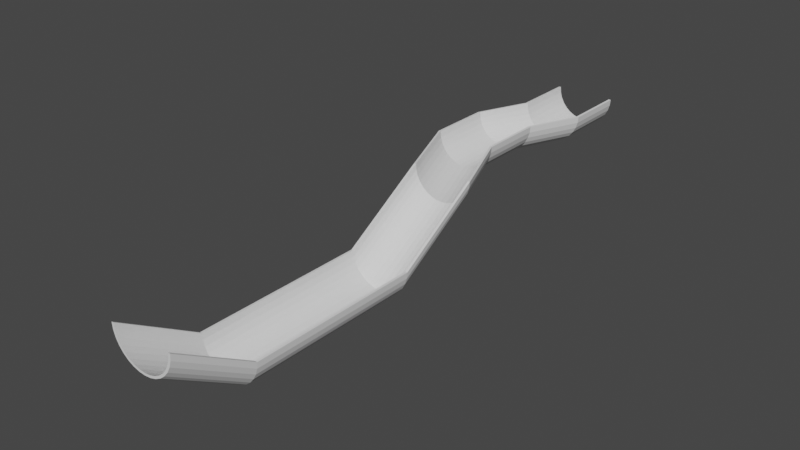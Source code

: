 # Source: slide.blend  (saved by Blender 2.92.15; exported with 4.5.12 LTS)
import bpy
from mathutils import Matrix  # noqa: F401  (used for matrix-valued properties, if any)

bpy.ops.wm.read_factory_settings(use_empty=True)
scene = bpy.context.scene
scene.name = 'Scene'

# ---- collections
col_collection = bpy.data.collections.new('Collection'); scene.collection.children.link(col_collection)

# ---- world
world_world = bpy.data.worlds.new('World'); scene.world = world_world
world_world.use_nodes = True; world_world.node_tree.nodes.clear()
_N = world_world.node_tree.nodes; _L = world_world.node_tree.links
n0 = _N.new('ShaderNodeOutputWorld'); n0.name = 'World Output'; n0.location = (300, 300)
n1 = _N.new('ShaderNodeBackground'); n1.name = 'Background'; n1.location = (10, 300)
n1.inputs[0].default_value = (0.05088, 0.05088, 0.05088, 1.0)
_L.new(n1.outputs[0], n0.inputs[0])
n0.is_active_output = True
world_world.color = (0.05088, 0.05088, 0.05088)
world_world.use_sun_shadow = False
world_world.sun_shadow_jitter_overblur = 0.0

# ---- meshes
me_cylinder = bpy.data.meshes.new('Cylinder')
me_cylinder.from_pydata([(1.0, 1.011, -1.0), (1.0, 1.011, 1.0), (0.9808, 0.8156, -1.0), (0.9808, 0.8156, 1.0), (0.9239, 0.628, -1.0), (0.9239, 0.628, 1.0), (0.8315, 0.4551, -1.0), (0.8315, 0.4551, 1.0), (0.7071, 0.3035, -1.0), (0.7071, 0.3035, 1.0), (0.5556, 0.1792, -1.0), (0.5556, 0.1792, 1.0), (0.3827, 0.08676, -1.0), (0.3827, 0.08676, 1.0), (0.1951, 0.02986, -1.0), (0.1951, 0.02986, 1.0), (-3.258e-07, 0.01064, -1.0), (-3.258e-07, 0.01064, 1.0), (-0.1951, 0.02986, -1.0), (-0.1951, 0.02986, 1.0), (-0.3827, 0.08676, -1.0), (-0.3827, 0.08676, 1.0), (-0.5556, 0.1792, -1.0), (-0.5556, 0.1792, 1.0), (-0.7071, 0.3035, -1.0), (-0.7071, 0.3035, 1.0), (-0.8315, 0.4551, -1.0), (-0.8315, 0.4551, 1.0), (-0.9239, 0.628, -1.0), (-0.9239, 0.628, 1.0), (-0.9808, 0.8156, -1.0), (-0.9808, 0.8156, 1.0), (-1.0, 1.011, -1.0), (-1.0, 1.011, 1.0), (0.9303, 1.018, -1.0), (0.9118, 0.8293, -1.0), (0.9118, 0.8293, 1.0), (0.9303, 1.018, 1.0), (0.8589, 0.6549, -1.0), (0.8589, 0.6549, 1.0), (0.773, 0.4942, -1.0), (0.773, 0.4942, 1.0), (0.6574, 0.3533, -1.0), (0.6574, 0.3533, 1.0), (0.5165, 0.2377, -1.0), (0.5165, 0.2377, 1.0), (0.3558, 0.1517, -1.0), (0.3558, 0.1517, 1.0), (0.1814, 0.09884, -1.0), (0.1814, 0.09884, 1.0), (-3.044e-07, 0.08098, -1.0), (-3.044e-07, 0.08098, 1.0), (-0.1814, 0.09884, -1.0), (-0.1814, 0.09884, 1.0), (-0.3558, 0.1517, -1.0), (-0.3558, 0.1517, 1.0), (-0.5165, 0.2377, -1.0), (-0.5165, 0.2377, 1.0), (-0.6574, 0.3533, -1.0), (-0.6574, 0.3533, 1.0), (-0.773, 0.4942, -1.0), (-0.773, 0.4942, 1.0), (-0.8589, 0.6549, -1.0), (-0.8589, 0.6549, 1.0), (-0.9118, 0.8293, -1.0), (-0.9118, 0.8293, 1.0), (-0.9303, 1.018, -1.0), (-0.9303, 1.018, 1.0), (0.2672, 0.8156, 2.651), (0.2864, 1.011, 2.651), (0.2103, 0.628, 2.651), (0.1179, 0.4551, 2.651), (-0.006464, 0.3035, 2.651), (-0.158, 0.1792, 2.651), (-0.3309, 0.08676, 2.651), (-0.5185, 0.02986, 2.651), (-0.7136, 0.01064, 2.651), (-0.9087, 0.02986, 2.651), (-1.096, 0.08676, 2.651), (-1.269, 0.1792, 2.651), (-1.421, 0.3035, 2.651), (-1.545, 0.4551, 2.651), (-1.637, 0.628, 2.651), (-1.694, 0.8156, 2.651), (-1.714, 1.011, 2.651), (0.1982, 0.8293, 2.651), (0.2168, 1.018, 2.651), (0.1453, 0.6549, 2.651), (0.05941, 0.4942, 2.651), (-0.0562, 0.3533, 2.651), (-0.1971, 0.2377, 2.651), (-0.3578, 0.1517, 2.651), (-0.5322, 0.09884, 2.651), (-0.7136, 0.08098, 2.651), (-0.8949, 0.09884, 2.651), (-1.069, 0.1517, 2.651), (-1.23, 0.2377, 2.651), (-1.371, 0.3533, 2.651), (-1.487, 0.4942, 2.651), (-1.572, 0.6549, 2.651), (-1.625, 0.8293, 2.651), (-1.644, 1.018, 2.651), (0.2672, 0.8156, 4.716), (0.2864, 1.011, 4.716), (0.2103, 0.628, 4.716), (0.1179, 0.4551, 4.716), (-0.006464, 0.3035, 4.716), (-0.158, 0.1792, 4.716), (-0.3309, 0.08676, 4.716), (-0.5185, 0.02986, 4.716), (-0.7136, 0.01064, 4.716), (-0.9087, 0.02986, 4.716), (-1.096, 0.08676, 4.716), (-1.269, 0.1792, 4.716), (-1.421, 0.3035, 4.716), (-1.545, 0.4551, 4.716), (-1.637, 0.628, 4.716), (-1.694, 0.8156, 4.716), (-1.714, 1.011, 4.716), (0.1982, 0.8293, 4.716), (0.2168, 1.018, 4.716), (0.1453, 0.6549, 4.716), (0.05941, 0.4942, 4.716), (-0.0562, 0.3533, 4.716), (-0.1971, 0.2377, 4.716), (-0.3578, 0.1517, 4.716), (-0.5322, 0.09884, 4.716), (-0.7136, 0.08098, 4.716), (-0.8949, 0.09884, 4.716), (-1.069, 0.1517, 4.716), (-1.23, 0.2377, 4.716), (-1.371, 0.3533, 4.716), (-1.487, 0.4942, 4.716), (-1.572, 0.6549, 4.716), (-1.625, 0.8293, 4.716), (-1.644, 1.018, 4.716), (1.239, 0.8156, 7.115), (1.258, 1.011, 7.115), (1.182, 0.628, 7.115), (1.09, 0.4551, 7.115), (0.9652, 0.3035, 7.115), (0.8137, 0.1792, 7.115), (0.6408, 0.08676, 7.115), (0.4532, 0.02986, 7.115), (0.2581, 0.01064, 7.115), (0.06301, 0.02986, 7.115), (-0.1246, 0.08676, 7.115), (-0.2975, 0.1792, 7.115), (-0.449, 0.3035, 7.115), (-0.5734, 0.4551, 7.115), (-0.6658, 0.628, 7.115), (-0.7227, 0.8156, 7.115), (-0.7419, 1.011, 7.115), (1.17, 0.8293, 7.115), (1.188, 1.018, 7.115), (1.117, 0.6549, 7.115), (1.031, 0.4942, 7.115), (0.9155, 0.3533, 7.115), (0.7746, 0.2377, 7.115), (0.6139, 0.1517, 7.115), (0.4395, 0.09884, 7.115), (0.2581, 0.08098, 7.115), (0.07673, 0.09884, 7.115), (-0.09767, 0.1517, 7.115), (-0.2584, 0.2377, 7.115), (-0.3993, 0.3533, 7.115), (-0.5149, 0.4942, 7.115), (-0.6008, 0.6549, 7.115), (-0.6537, 0.8293, 7.115), (-0.6722, 1.018, 7.115), (1.376, -0.7657, 10.01), (1.395, -0.5706, 10.01), (1.319, -0.9533, 10.01), (1.226, -1.126, 10.01), (1.102, -1.278, 10.01), (0.9504, -1.402, 10.01), (0.7775, -1.494, 10.01), (0.5899, -1.551, 10.01), (0.3948, -1.571, 10.01), (0.1997, -1.551, 10.01), (0.0121, -1.494, 10.01), (-0.1608, -1.402, 10.01), (-0.3123, -1.278, 10.01), (-0.4367, -1.126, 10.01), (-0.5291, -0.9533, 10.01), (-0.586, -0.7657, 10.01), (-0.6052, -0.5706, 10.01), (1.307, -0.752, 10.01), (1.325, -0.5637, 10.01), (1.254, -0.9264, 10.01), (1.168, -1.087, 10.01), (1.052, -1.228, 10.01), (0.9113, -1.344, 10.01), (0.7505, -1.429, 10.01), (0.5762, -1.482, 10.01), (0.3948, -1.5, 10.01), (0.2134, -1.482, 10.01), (0.03902, -1.429, 10.01), (-0.1217, -1.344, 10.01), (-0.2626, -1.228, 10.01), (-0.3782, -1.087, 10.01), (-0.4641, -0.9264, 10.01), (-0.517, -0.752, 10.01), (-0.5356, -0.5637, 10.01), (1.376, -0.7657, 15.5), (1.395, -0.5706, 15.5), (1.319, -0.9533, 15.5), (1.226, -1.126, 15.5), (1.102, -1.278, 15.5), (0.9504, -1.402, 15.5), (0.7775, -1.494, 15.5), (0.5899, -1.551, 15.5), (0.3948, -1.571, 15.5), (0.1997, -1.551, 15.5), (0.0121, -1.494, 15.5), (-0.1608, -1.402, 15.5), (-0.3123, -1.278, 15.5), (-0.4367, -1.126, 15.5), (-0.5291, -0.9533, 15.5), (-0.586, -0.7657, 15.5), (-0.6052, -0.5706, 15.5), (1.307, -0.752, 15.5), (1.325, -0.5637, 15.5), (1.254, -0.9264, 15.5), (1.168, -1.087, 15.5), (1.052, -1.228, 15.5), (0.9113, -1.344, 15.5), (0.7505, -1.429, 15.5), (0.5762, -1.482, 15.5), (0.3948, -1.5, 15.5), (0.2134, -1.482, 15.5), (0.03902, -1.429, 15.5), (-0.1217, -1.344, 15.5), (-0.2626, -1.228, 15.5), (-0.3782, -1.087, 15.5), (-0.4641, -0.9264, 15.5), (-0.517, -0.752, 15.5), (-0.5356, -0.5637, 15.5), (1.376, 0.7021, 17.91), (1.395, 0.8972, 17.91), (1.319, 0.5145, 17.91), (1.226, 0.3416, 17.91), (1.102, 0.1901, 17.91), (0.9504, 0.06572, 17.91), (0.7775, -0.02669, 17.91), (0.5899, -0.0836, 17.91), (0.3948, -0.1028, 17.91), (0.1997, -0.0836, 17.91), (0.0121, -0.02669, 17.91), (-0.1608, 0.06572, 17.91), (-0.3123, 0.1901, 17.91), (-0.4367, 0.3416, 17.91), (-0.5291, 0.5145, 17.91), (-0.586, 0.7021, 17.91), (-0.6052, 0.8972, 17.91), (1.307, 0.7158, 17.91), (1.325, 0.904, 17.91), (1.254, 0.5414, 17.91), (1.168, 0.3807, 17.91), (1.052, 0.2398, 17.91), (0.9113, 0.1242, 17.91), (0.7505, 0.03829, 17.91), (0.5762, -0.01461, 17.91), (0.3948, -0.03248, 17.91), (0.2134, -0.01461, 17.91), (0.03902, 0.03829, 17.91), (-0.1217, 0.1242, 17.91), (-0.2626, 0.2398, 17.91), (-0.3782, 0.3807, 17.91), (-0.4641, 0.5414, 17.91), (-0.517, 0.7158, 17.91), (-0.5356, 0.904, 17.91)], [], [(0, 1, 3, 2), (2, 3, 5, 4), (4, 5, 7, 6), (6, 7, 9, 8), (8, 9, 11, 10), (10, 11, 13, 12), (12, 13, 15, 14), (14, 15, 17, 16), (16, 17, 19, 18), (18, 19, 21, 20), (20, 21, 23, 22), (22, 23, 25, 24), (24, 25, 27, 26), (26, 27, 29, 28), (28, 29, 31, 30), (30, 31, 33, 32), (34, 35, 36, 37), (35, 38, 39, 36), (38, 40, 41, 39), (40, 42, 43, 41), (42, 44, 45, 43), (44, 46, 47, 45), (46, 48, 49, 47), (48, 50, 51, 49), (50, 52, 53, 51), (52, 54, 55, 53), (54, 56, 57, 55), (56, 58, 59, 57), (58, 60, 61, 59), (60, 62, 63, 61), (62, 64, 65, 63), (64, 66, 67, 65), (3, 1, 69, 68), (67, 33, 84, 101), (12, 14, 48, 46), (30, 32, 66, 64), (55, 57, 96, 95), (36, 39, 87, 85), (4, 6, 40, 38), (22, 24, 58, 56), (32, 33, 67, 66), (29, 27, 81, 82), (11, 9, 72, 73), (14, 16, 50, 48), (63, 65, 100, 99), (6, 8, 42, 40), (24, 26, 60, 58), (45, 47, 91, 90), (19, 17, 76, 77), (16, 18, 52, 50), (53, 55, 95, 94), (8, 10, 44, 42), (26, 28, 62, 60), (1, 0, 34, 37), (27, 25, 80, 81), (9, 7, 71, 72), (0, 2, 35, 34), (18, 20, 54, 52), (37, 36, 85, 86), (61, 63, 99, 98), (10, 12, 46, 44), (28, 30, 64, 62), (43, 45, 90, 89), (17, 15, 75, 76), (2, 4, 38, 35), (20, 22, 56, 54), (99, 100, 134, 133), (72, 71, 105, 106), (86, 85, 119, 120), (98, 99, 133, 132), (71, 70, 104, 105), (84, 83, 117, 118), (97, 98, 132, 131), (70, 68, 102, 104), (83, 82, 116, 117), (96, 97, 131, 130), (68, 69, 103, 102), (82, 81, 115, 116), (95, 96, 130, 129), (101, 84, 118, 135), (81, 80, 114, 115), (94, 95, 129, 128), (21, 19, 77, 78), (47, 49, 92, 91), (65, 67, 101, 100), (13, 11, 73, 74), (31, 29, 82, 83), (39, 41, 88, 87), (57, 59, 97, 96), (5, 3, 68, 70), (23, 21, 78, 79), (49, 51, 93, 92), (1, 37, 86, 69), (15, 13, 74, 75), (33, 31, 83, 84), (41, 43, 89, 88), (59, 61, 98, 97), (7, 5, 70, 71), (25, 23, 79, 80), (51, 53, 94, 93), (120, 119, 153, 154), (132, 133, 167, 166), (105, 104, 138, 139), (118, 117, 151, 152), (131, 132, 166, 165), (104, 102, 136, 138), (117, 116, 150, 151), (130, 131, 165, 164), (102, 103, 137, 136), (116, 115, 149, 150), (129, 130, 164, 163), (135, 118, 152, 169), (115, 114, 148, 149), (128, 129, 163, 162), (114, 113, 147, 148), (127, 128, 162, 161), (85, 87, 121, 119), (73, 72, 106, 107), (100, 101, 135, 134), (87, 88, 122, 121), (74, 73, 107, 108), (88, 89, 123, 122), (69, 86, 120, 103), (75, 74, 108, 109), (89, 90, 124, 123), (76, 75, 109, 110), (90, 91, 125, 124), (77, 76, 110, 111), (91, 92, 126, 125), (78, 77, 111, 112), (92, 93, 127, 126), (79, 78, 112, 113), (93, 94, 128, 127), (80, 79, 113, 114), (139, 138, 172, 173), (152, 151, 185, 186), (165, 166, 200, 199), (138, 136, 170, 172), (151, 150, 184, 185), (164, 165, 199, 198), (136, 137, 171, 170), (150, 149, 183, 184), (163, 164, 198, 197), (169, 152, 186, 203), (149, 148, 182, 183), (162, 163, 197, 196), (148, 147, 181, 182), (161, 162, 196, 195), (147, 146, 180, 181), (160, 161, 195, 194), (106, 105, 139, 140), (133, 134, 168, 167), (119, 121, 155, 153), (107, 106, 140, 141), (134, 135, 169, 168), (121, 122, 156, 155), (108, 107, 141, 142), (122, 123, 157, 156), (103, 120, 154, 137), (109, 108, 142, 143), (123, 124, 158, 157), (110, 109, 143, 144), (124, 125, 159, 158), (111, 110, 144, 145), (125, 126, 160, 159), (112, 111, 145, 146), (126, 127, 161, 160), (113, 112, 146, 147), (199, 200, 234, 233), (172, 170, 204, 206), (185, 184, 218, 219), (198, 199, 233, 232), (170, 171, 205, 204), (184, 183, 217, 218), (197, 198, 232, 231), (203, 186, 220, 237), (183, 182, 216, 217), (196, 197, 231, 230), (182, 181, 215, 216), (195, 196, 230, 229), (181, 180, 214, 215), (194, 195, 229, 228), (180, 179, 213, 214), (193, 194, 228, 227), (166, 167, 201, 200), (154, 153, 187, 188), (140, 139, 173, 174), (167, 168, 202, 201), (153, 155, 189, 187), (141, 140, 174, 175), (168, 169, 203, 202), (155, 156, 190, 189), (142, 141, 175, 176), (156, 157, 191, 190), (137, 154, 188, 171), (143, 142, 176, 177), (157, 158, 192, 191), (144, 143, 177, 178), (158, 159, 193, 192), (145, 144, 178, 179), (159, 160, 194, 193), (146, 145, 179, 180), (219, 218, 252, 253), (232, 233, 267, 266), (204, 205, 239, 238), (218, 217, 251, 252), (231, 232, 266, 265), (237, 220, 254, 271), (217, 216, 250, 251), (230, 231, 265, 264), (216, 215, 249, 250), (229, 230, 264, 263), (215, 214, 248, 249), (228, 229, 263, 262), (214, 213, 247, 248), (227, 228, 262, 261), (213, 212, 246, 247), (226, 227, 261, 260), (186, 185, 219, 220), (173, 172, 206, 207), (200, 201, 235, 234), (188, 187, 221, 222), (174, 173, 207, 208), (201, 202, 236, 235), (187, 189, 223, 221), (175, 174, 208, 209), (202, 203, 237, 236), (189, 190, 224, 223), (176, 175, 209, 210), (190, 191, 225, 224), (171, 188, 222, 205), (177, 176, 210, 211), (191, 192, 226, 225), (178, 177, 211, 212), (192, 193, 227, 226), (179, 178, 212, 213), (240, 238, 255, 257), (249, 248, 265, 266), (245, 244, 261, 262), (254, 253, 270, 271), (241, 240, 257, 258), (250, 249, 266, 267), (246, 245, 262, 263), (242, 241, 258, 259), (251, 250, 267, 268), (247, 246, 263, 264), (243, 242, 259, 260), (252, 251, 268, 269), (238, 239, 256, 255), (248, 247, 264, 265), (244, 243, 260, 261), (253, 252, 269, 270), (206, 204, 238, 240), (233, 234, 268, 267), (220, 219, 253, 254), (207, 206, 240, 241), (234, 235, 269, 268), (222, 221, 255, 256), (208, 207, 241, 242), (235, 236, 270, 269), (221, 223, 257, 255), (209, 208, 242, 243), (236, 237, 271, 270), (223, 224, 258, 257), (210, 209, 243, 244), (224, 225, 259, 258), (205, 222, 256, 239), (211, 210, 244, 245), (225, 226, 260, 259), (212, 211, 245, 246)])
_uv = me_cylinder.uv_layers.new(name='UVMap')
_uv.uv.foreach_set('vector', [0.75, 0.5, 0.75, 1.0, 0.7188, 1.0, 0.7188, 0.5, 0.7188, 0.5, 0.7188, 1.0, 0.6875, 1.0, 0.6875, 0.5, 0.6875, 0.5, 0.6875, 1.0, 0.6562, 1.0, 0.6562, 0.5, 0.6562, 0.5, 0.6562, 1.0, 0.625, 1.0, 0.625, 0.5, 0.625, 0.5, 0.625, 1.0, 0.5938, 1.0, 0.5938, 0.5, 0.5938, 0.5, 0.5938, 1.0, 0.5625, 1.0, 0.5625, 0.5, 0.5625, 0.5, 0.5625, 1.0, 0.5312, 1.0, 0.5312, 0.5, 0.5312, 0.5, 0.5312, 1.0, 0.5, 1.0, 0.5, 0.5, 0.5, 0.5, 0.5, 1.0, 0.4688, 1.0, 0.4688, 0.5, 0.4688, 0.5, 0.4688, 1.0, 0.4375, 1.0, 0.4375, 0.5, 0.4375, 0.5, 0.4375, 1.0, 0.4062, 1.0, 0.4062, 0.5, 0.4062, 0.5, 0.4062, 1.0, 0.375, 1.0, 0.375, 0.5, 0.375, 0.5, 0.375, 1.0, 0.3438, 1.0, 0.3438, 0.5, 0.3438, 0.5, 0.3438, 1.0, 0.3125, 1.0, 0.3125, 0.5, 0.3125, 0.5, 0.3125, 1.0, 0.2812, 1.0, 0.2812, 0.5, 0.2812, 0.5, 0.2812, 1.0, 0.25, 1.0, 0.25, 0.5, 0.75, 0.5, 0.7188, 0.5, 0.7188, 1.0, 0.75, 1.0, 0.7188, 0.5, 0.6875, 0.5, 0.6875, 1.0, 0.7188, 1.0, 0.6875, 0.5, 0.6562, 0.5, 0.6562, 1.0, 0.6875, 1.0, 0.6562, 0.5, 0.625, 0.5, 0.625, 1.0, 0.6562, 1.0, 0.625, 0.5, 0.5938, 0.5, 0.5938, 1.0, 0.625, 1.0, 0.5938, 0.5, 0.5625, 0.5, 0.5625, 1.0, 0.5938, 1.0, 0.5625, 0.5, 0.5312, 0.5, 0.5312, 1.0, 0.5625, 1.0, 0.5312, 0.5, 0.5, 0.5, 0.5, 1.0, 0.5312, 1.0, 0.5, 0.5, 0.4688, 0.5, 0.4688, 1.0, 0.5, 1.0, 0.4688, 0.5, 0.4375, 0.5, 0.4375, 1.0, 0.4688, 1.0, 0.4375, 0.5, 0.4062, 0.5, 0.4062, 1.0, 0.4375, 1.0, 0.4062, 0.5, 0.375, 0.5, 0.375, 1.0, 0.4062, 1.0, 0.375, 0.5, 0.3438, 0.5, 0.3438, 1.0, 0.375, 1.0, 0.3438, 0.5, 0.3125, 0.5, 0.3125, 1.0, 0.3438, 1.0, 0.3125, 0.5, 0.2812, 0.5, 0.2812, 1.0, 0.3125, 1.0, 0.2812, 0.5, 0.25, 0.5, 0.25, 1.0, 0.2812, 1.0, 0.7188, 1.0, 0.75, 1.0, 0.75, 1.0, 0.7188, 1.0, 0.25, 1.0, 0.25, 1.0, 0.25, 1.0, 0.25, 1.0, 0.5625, 0.5, 0.5312, 0.5, 0.5312, 0.5, 0.5625, 0.5, 0.2812, 0.5, 0.25, 0.5, 0.25, 0.5, 0.2812, 0.5, 0.4375, 1.0, 0.4062, 1.0, 0.4062, 1.0, 0.4375, 1.0, 0.7188, 1.0, 0.6875, 1.0, 0.6875, 1.0, 0.7188, 1.0, 0.6875, 0.5, 0.6562, 0.5, 0.6562, 0.5, 0.6875, 0.5, 0.4062, 0.5, 0.375, 0.5, 0.375, 0.5, 0.4062, 0.5, 0.25, 0.5, 0.25, 1.0, 0.25, 1.0, 0.25, 0.5, 0.3125, 1.0, 0.3438, 1.0, 0.3438, 1.0, 0.3125, 1.0, 0.5938, 1.0, 0.625, 1.0, 0.625, 1.0, 0.5938, 1.0, 0.5312, 0.5, 0.5, 0.5, 0.5, 0.5, 0.5312, 0.5, 0.3125, 1.0, 0.2812, 1.0, 0.2812, 1.0, 0.3125, 1.0, 0.6562, 0.5, 0.625, 0.5, 0.625, 0.5, 0.6562, 0.5, 0.375, 0.5, 0.3438, 0.5, 0.3438, 0.5, 0.375, 0.5, 0.5938, 1.0, 0.5625, 1.0, 0.5625, 1.0, 0.5938, 1.0, 0.4688, 1.0, 0.5, 1.0, 0.5, 1.0, 0.4688, 1.0, 0.5, 0.5, 0.4688, 0.5, 0.4688, 0.5, 0.5, 0.5, 0.4688, 1.0, 0.4375, 1.0, 0.4375, 1.0, 0.4688, 1.0, 0.625, 0.5, 0.5938, 0.5, 0.5938, 0.5, 0.625, 0.5, 0.3438, 0.5, 0.3125, 0.5, 0.3125, 0.5, 0.3438, 0.5, 0.75, 1.0, 0.75, 0.5, 0.75, 0.5, 0.75, 1.0, 0.3438, 1.0, 0.375, 1.0, 0.375, 1.0, 0.3438, 1.0, 0.625, 1.0, 0.6562, 1.0, 0.6562, 1.0, 0.625, 1.0, 0.75, 0.5, 0.7188, 0.5, 0.7188, 0.5, 0.75, 0.5, 0.4688, 0.5, 0.4375, 0.5, 0.4375, 0.5, 0.4688, 0.5, 0.75, 1.0, 0.7188, 1.0, 0.7188, 1.0, 0.75, 1.0, 0.3438, 1.0, 0.3125, 1.0, 0.3125, 1.0, 0.3438, 1.0, 0.5938, 0.5, 0.5625, 0.5, 0.5625, 0.5, 0.5938, 0.5, 0.3125, 0.5, 0.2812, 0.5, 0.2812, 0.5, 0.3125, 0.5, 0.625, 1.0, 0.5938, 1.0, 0.5938, 1.0, 0.625, 1.0, 0.5, 1.0, 0.5312, 1.0, 0.5312, 1.0, 0.5, 1.0, 0.7188, 0.5, 0.6875, 0.5, 0.6875, 0.5, 0.7188, 0.5, 0.4375, 0.5, 0.4062, 0.5, 0.4062, 0.5, 0.4375, 0.5, 0.3125, 1.0, 0.2812, 1.0, 0.2812, 1.0, 0.3125, 1.0, 0.625, 1.0, 0.6562, 1.0, 0.6562, 1.0, 0.625, 1.0, 0.75, 1.0, 0.7188, 1.0, 0.7188, 1.0, 0.75, 1.0, 0.3438, 1.0, 0.3125, 1.0, 0.3125, 1.0, 0.3438, 1.0, 0.6562, 1.0, 0.6875, 1.0, 0.6875, 1.0, 0.6562, 1.0, 0.25, 1.0, 0.2812, 1.0, 0.2812, 1.0, 0.25, 1.0, 0.375, 1.0, 0.3438, 1.0, 0.3438, 1.0, 0.375, 1.0, 0.6875, 1.0, 0.7188, 1.0, 0.7188, 1.0, 0.6875, 1.0, 0.2812, 1.0, 0.3125, 1.0, 0.3125, 1.0, 0.2812, 1.0, 0.4062, 1.0, 0.375, 1.0, 0.375, 1.0, 0.4062, 1.0, 0.7188, 1.0, 0.75, 1.0, 0.75, 1.0, 0.7188, 1.0, 0.3125, 1.0, 0.3438, 1.0, 0.3438, 1.0, 0.3125, 1.0, 0.4375, 1.0, 0.4062, 1.0, 0.4062, 1.0, 0.4375, 1.0, 0.25, 1.0, 0.25, 1.0, 0.25, 1.0, 0.25, 1.0, 0.3438, 1.0, 0.375, 1.0, 0.375, 1.0, 0.3438, 1.0, 0.4688, 1.0, 0.4375, 1.0, 0.4375, 1.0, 0.4688, 1.0, 0.4375, 1.0, 0.4688, 1.0, 0.4688, 1.0, 0.4375, 1.0, 0.5625, 1.0, 0.5312, 1.0, 0.5312, 1.0, 0.5625, 1.0, 0.2812, 1.0, 0.25, 1.0, 0.25, 1.0, 0.2812, 1.0, 0.5625, 1.0, 0.5938, 1.0, 0.5938, 1.0, 0.5625, 1.0, 0.2812, 1.0, 0.3125, 1.0, 0.3125, 1.0, 0.2812, 1.0, 0.6875, 1.0, 0.6562, 1.0, 0.6562, 1.0, 0.6875, 1.0, 0.4062, 1.0, 0.375, 1.0, 0.375, 1.0, 0.4062, 1.0, 0.6875, 1.0, 0.7188, 1.0, 0.7188, 1.0, 0.6875, 1.0, 0.4062, 1.0, 0.4375, 1.0, 0.4375, 1.0, 0.4062, 1.0, 0.5312, 1.0, 0.5, 1.0, 0.5, 1.0, 0.5312, 1.0, 0.75, 1.0, 0.75, 1.0, 0.75, 1.0, 0.75, 1.0, 0.5312, 1.0, 0.5625, 1.0, 0.5625, 1.0, 0.5312, 1.0, 0.25, 1.0, 0.2812, 1.0, 0.2812, 1.0, 0.25, 1.0, 0.6562, 1.0, 0.625, 1.0, 0.625, 1.0, 0.6562, 1.0, 0.375, 1.0, 0.3438, 1.0, 0.3438, 1.0, 0.375, 1.0, 0.6562, 1.0, 0.6875, 1.0, 0.6875, 1.0, 0.6562, 1.0, 0.375, 1.0, 0.4062, 1.0, 0.4062, 1.0, 0.375, 1.0, 0.5, 1.0, 0.4688, 1.0, 0.4688, 1.0, 0.5, 1.0, 0.75, 1.0, 0.7188, 1.0, 0.7188, 1.0, 0.75, 1.0, 0.3438, 1.0, 0.3125, 1.0, 0.3125, 1.0, 0.3438, 1.0, 0.6562, 1.0, 0.6875, 1.0, 0.6875, 1.0, 0.6562, 1.0, 0.25, 1.0, 0.2812, 1.0, 0.2812, 1.0, 0.25, 1.0, 0.375, 1.0, 0.3438, 1.0, 0.3438, 1.0, 0.375, 1.0, 0.6875, 1.0, 0.7188, 1.0, 0.7188, 1.0, 0.6875, 1.0, 0.2812, 1.0, 0.3125, 1.0, 0.3125, 1.0, 0.2812, 1.0, 0.4062, 1.0, 0.375, 1.0, 0.375, 1.0, 0.4062, 1.0, 0.7188, 1.0, 0.75, 1.0, 0.75, 1.0, 0.7188, 1.0, 0.3125, 1.0, 0.3438, 1.0, 0.3438, 1.0, 0.3125, 1.0, 0.4375, 1.0, 0.4062, 1.0, 0.4062, 1.0, 0.4375, 1.0, 0.25, 1.0, 0.25, 1.0, 0.25, 1.0, 0.25, 1.0, 0.3438, 1.0, 0.375, 1.0, 0.375, 1.0, 0.3438, 1.0, 0.4688, 1.0, 0.4375, 1.0, 0.4375, 1.0, 0.4688, 1.0, 0.375, 1.0, 0.4062, 1.0, 0.4062, 1.0, 0.375, 1.0, 0.5, 1.0, 0.4688, 1.0, 0.4688, 1.0, 0.5, 1.0, 0.7188, 1.0, 0.6875, 1.0, 0.6875, 1.0, 0.7188, 1.0, 0.5938, 1.0, 0.625, 1.0, 0.625, 1.0, 0.5938, 1.0, 0.2812, 1.0, 0.25, 1.0, 0.25, 1.0, 0.2812, 1.0, 0.6875, 1.0, 0.6562, 1.0, 0.6562, 1.0, 0.6875, 1.0, 0.5625, 1.0, 0.5938, 1.0, 0.5938, 1.0, 0.5625, 1.0, 0.6562, 1.0, 0.625, 1.0, 0.625, 1.0, 0.6562, 1.0, 0.75, 1.0, 0.75, 1.0, 0.75, 1.0, 0.75, 1.0, 0.5312, 1.0, 0.5625, 1.0, 0.5625, 1.0, 0.5312, 1.0, 0.625, 1.0, 0.5938, 1.0, 0.5938, 1.0, 0.625, 1.0, 0.5, 1.0, 0.5312, 1.0, 0.5312, 1.0, 0.5, 1.0, 0.5938, 1.0, 0.5625, 1.0, 0.5625, 1.0, 0.5938, 1.0, 0.4688, 1.0, 0.5, 1.0, 0.5, 1.0, 0.4688, 1.0, 0.5625, 1.0, 0.5312, 1.0, 0.5312, 1.0, 0.5625, 1.0, 0.4375, 1.0, 0.4688, 1.0, 0.4688, 1.0, 0.4375, 1.0, 0.5312, 1.0, 0.5, 1.0, 0.5, 1.0, 0.5312, 1.0, 0.4062, 1.0, 0.4375, 1.0, 0.4375, 1.0, 0.4062, 1.0, 0.5, 1.0, 0.4688, 1.0, 0.4688, 1.0, 0.5, 1.0, 0.375, 1.0, 0.4062, 1.0, 0.4062, 1.0, 0.375, 1.0, 0.6562, 1.0, 0.6875, 1.0, 0.6875, 1.0, 0.6562, 1.0, 0.25, 1.0, 0.2812, 1.0, 0.2812, 1.0, 0.25, 1.0, 0.375, 1.0, 0.3438, 1.0, 0.3438, 1.0, 0.375, 1.0, 0.6875, 1.0, 0.7188, 1.0, 0.7188, 1.0, 0.6875, 1.0, 0.2812, 1.0, 0.3125, 1.0, 0.3125, 1.0, 0.2812, 1.0, 0.4062, 1.0, 0.375, 1.0, 0.375, 1.0, 0.4062, 1.0, 0.7188, 1.0, 0.75, 1.0, 0.75, 1.0, 0.7188, 1.0, 0.3125, 1.0, 0.3438, 1.0, 0.3438, 1.0, 0.3125, 1.0, 0.4375, 1.0, 0.4062, 1.0, 0.4062, 1.0, 0.4375, 1.0, 0.25, 1.0, 0.25, 1.0, 0.25, 1.0, 0.25, 1.0, 0.3438, 1.0, 0.375, 1.0, 0.375, 1.0, 0.3438, 1.0, 0.4688, 1.0, 0.4375, 1.0, 0.4375, 1.0, 0.4688, 1.0, 0.375, 1.0, 0.4062, 1.0, 0.4062, 1.0, 0.375, 1.0, 0.5, 1.0, 0.4688, 1.0, 0.4688, 1.0, 0.5, 1.0, 0.4062, 1.0, 0.4375, 1.0, 0.4375, 1.0, 0.4062, 1.0, 0.5312, 1.0, 0.5, 1.0, 0.5, 1.0, 0.5312, 1.0, 0.625, 1.0, 0.6562, 1.0, 0.6562, 1.0, 0.625, 1.0, 0.3125, 1.0, 0.2812, 1.0, 0.2812, 1.0, 0.3125, 1.0, 0.7188, 1.0, 0.6875, 1.0, 0.6875, 1.0, 0.7188, 1.0, 0.5938, 1.0, 0.625, 1.0, 0.625, 1.0, 0.5938, 1.0, 0.2812, 1.0, 0.25, 1.0, 0.25, 1.0, 0.2812, 1.0, 0.6875, 1.0, 0.6562, 1.0, 0.6562, 1.0, 0.6875, 1.0, 0.5625, 1.0, 0.5938, 1.0, 0.5938, 1.0, 0.5625, 1.0, 0.6562, 1.0, 0.625, 1.0, 0.625, 1.0, 0.6562, 1.0, 0.75, 1.0, 0.75, 1.0, 0.75, 1.0, 0.75, 1.0, 0.5312, 1.0, 0.5625, 1.0, 0.5625, 1.0, 0.5312, 1.0, 0.625, 1.0, 0.5938, 1.0, 0.5938, 1.0, 0.625, 1.0, 0.5, 1.0, 0.5312, 1.0, 0.5312, 1.0, 0.5, 1.0, 0.5938, 1.0, 0.5625, 1.0, 0.5625, 1.0, 0.5938, 1.0, 0.4688, 1.0, 0.5, 1.0, 0.5, 1.0, 0.4688, 1.0, 0.5625, 1.0, 0.5312, 1.0, 0.5312, 1.0, 0.5625, 1.0, 0.4375, 1.0, 0.4688, 1.0, 0.4688, 1.0, 0.4375, 1.0, 0.5312, 1.0, 0.5, 1.0, 0.5, 1.0, 0.5312, 1.0, 0.4062, 1.0, 0.4375, 1.0, 0.4375, 1.0, 0.4062, 1.0, 0.375, 1.0, 0.3438, 1.0, 0.3438, 1.0, 0.375, 1.0, 0.6875, 1.0, 0.7188, 1.0, 0.7188, 1.0, 0.6875, 1.0, 0.2812, 1.0, 0.3125, 1.0, 0.3125, 1.0, 0.2812, 1.0, 0.4062, 1.0, 0.375, 1.0, 0.375, 1.0, 0.4062, 1.0, 0.7188, 1.0, 0.75, 1.0, 0.75, 1.0, 0.7188, 1.0, 0.3125, 1.0, 0.3438, 1.0, 0.3438, 1.0, 0.3125, 1.0, 0.4375, 1.0, 0.4062, 1.0, 0.4062, 1.0, 0.4375, 1.0, 0.25, 1.0, 0.25, 1.0, 0.25, 1.0, 0.25, 1.0, 0.3438, 1.0, 0.375, 1.0, 0.375, 1.0, 0.3438, 1.0, 0.4688, 1.0, 0.4375, 1.0, 0.4375, 1.0, 0.4688, 1.0, 0.375, 1.0, 0.4062, 1.0, 0.4062, 1.0, 0.375, 1.0, 0.5, 1.0, 0.4688, 1.0, 0.4688, 1.0, 0.5, 1.0, 0.4062, 1.0, 0.4375, 1.0, 0.4375, 1.0, 0.4062, 1.0, 0.5312, 1.0, 0.5, 1.0, 0.5, 1.0, 0.5312, 1.0, 0.4375, 1.0, 0.4688, 1.0, 0.4688, 1.0, 0.4375, 1.0, 0.5625, 1.0, 0.5312, 1.0, 0.5312, 1.0, 0.5625, 1.0, 0.3438, 1.0, 0.3125, 1.0, 0.3125, 1.0, 0.3438, 1.0, 0.75, 1.0, 0.7188, 1.0, 0.7188, 1.0, 0.75, 1.0, 0.625, 1.0, 0.6562, 1.0, 0.6562, 1.0, 0.625, 1.0, 0.3125, 1.0, 0.2812, 1.0, 0.2812, 1.0, 0.3125, 1.0, 0.7188, 1.0, 0.6875, 1.0, 0.6875, 1.0, 0.7188, 1.0, 0.5938, 1.0, 0.625, 1.0, 0.625, 1.0, 0.5938, 1.0, 0.2812, 1.0, 0.25, 1.0, 0.25, 1.0, 0.2812, 1.0, 0.6875, 1.0, 0.6562, 1.0, 0.6562, 1.0, 0.6875, 1.0, 0.5625, 1.0, 0.5938, 1.0, 0.5938, 1.0, 0.5625, 1.0, 0.6562, 1.0, 0.625, 1.0, 0.625, 1.0, 0.6562, 1.0, 0.75, 1.0, 0.75, 1.0, 0.75, 1.0, 0.75, 1.0, 0.5312, 1.0, 0.5625, 1.0, 0.5625, 1.0, 0.5312, 1.0, 0.625, 1.0, 0.5938, 1.0, 0.5938, 1.0, 0.625, 1.0, 0.5, 1.0, 0.5312, 1.0, 0.5312, 1.0, 0.5, 1.0, 0.5938, 1.0, 0.5625, 1.0, 0.5625, 1.0, 0.5938, 1.0, 0.4688, 1.0, 0.5, 1.0, 0.5, 1.0, 0.4688, 1.0, 0.5625, 1.0, 0.5312, 1.0, 0.5312, 1.0, 0.5625, 1.0, 0.4375, 1.0, 0.4688, 1.0, 0.4688, 1.0, 0.4375, 1.0, 0.2812, 1.0, 0.3125, 1.0, 0.3125, 1.0, 0.2812, 1.0, 0.4062, 1.0, 0.375, 1.0, 0.375, 1.0, 0.4062, 1.0, 0.7188, 1.0, 0.75, 1.0, 0.75, 1.0, 0.7188, 1.0, 0.3125, 1.0, 0.3438, 1.0, 0.3438, 1.0, 0.3125, 1.0, 0.4375, 1.0, 0.4062, 1.0, 0.4062, 1.0, 0.4375, 1.0, 0.25, 1.0, 0.25, 1.0, 0.25, 1.0, 0.25, 1.0, 0.3438, 1.0, 0.375, 1.0, 0.375, 1.0, 0.3438, 1.0, 0.4688, 1.0, 0.4375, 1.0, 0.4375, 1.0, 0.4688, 1.0, 0.375, 1.0, 0.4062, 1.0, 0.4062, 1.0, 0.375, 1.0, 0.5, 1.0, 0.4688, 1.0, 0.4688, 1.0, 0.5, 1.0, 0.4062, 1.0, 0.4375, 1.0, 0.4375, 1.0, 0.4062, 1.0, 0.5312, 1.0, 0.5, 1.0, 0.5, 1.0, 0.5312, 1.0, 0.4375, 1.0, 0.4688, 1.0, 0.4688, 1.0, 0.4375, 1.0, 0.5625, 1.0, 0.5312, 1.0, 0.5312, 1.0, 0.5625, 1.0, 0.4688, 1.0, 0.5, 1.0, 0.5, 1.0, 0.4688, 1.0, 0.5938, 1.0, 0.5625, 1.0, 0.5625, 1.0, 0.5938, 1.0, 0.25, 1.0, 0.2812, 1.0, 0.2812, 1.0, 0.25, 1.0, 0.6562, 1.0, 0.6875, 1.0, 0.6875, 1.0, 0.6562, 1.0, 0.3438, 1.0, 0.3125, 1.0, 0.3125, 1.0, 0.3438, 1.0, 0.75, 1.0, 0.7188, 1.0, 0.7188, 1.0, 0.75, 1.0, 0.625, 1.0, 0.6562, 1.0, 0.6562, 1.0, 0.625, 1.0, 0.3125, 1.0, 0.2812, 1.0, 0.2812, 1.0, 0.3125, 1.0, 0.7188, 1.0, 0.6875, 1.0, 0.6875, 1.0, 0.7188, 1.0, 0.5938, 1.0, 0.625, 1.0, 0.625, 1.0, 0.5938, 1.0, 0.2812, 1.0, 0.25, 1.0, 0.25, 1.0, 0.2812, 1.0, 0.6875, 1.0, 0.6562, 1.0, 0.6562, 1.0, 0.6875, 1.0, 0.5625, 1.0, 0.5938, 1.0, 0.5938, 1.0, 0.5625, 1.0, 0.6562, 1.0, 0.625, 1.0, 0.625, 1.0, 0.6562, 1.0, 0.75, 1.0, 0.75, 1.0, 0.75, 1.0, 0.75, 1.0, 0.5312, 1.0, 0.5625, 1.0, 0.5625, 1.0, 0.5312, 1.0, 0.625, 1.0, 0.5938, 1.0, 0.5938, 1.0, 0.625, 1.0, 0.5, 1.0, 0.5312, 1.0, 0.5312, 1.0, 0.5, 1.0, 0.5938, 1.0, 0.5625, 1.0, 0.5625, 1.0, 0.5938, 1.0, 0.4688, 1.0, 0.5, 1.0, 0.5, 1.0, 0.4688, 1.0, 0.6875, 1.0, 0.7188, 1.0, 0.7188, 1.0, 0.6875, 1.0, 0.4062, 1.0, 0.4375, 1.0, 0.4375, 1.0, 0.4062, 1.0, 0.5312, 1.0, 0.5625, 1.0, 0.5625, 1.0, 0.5312, 1.0, 0.25, 1.0, 0.2812, 1.0, 0.2812, 1.0, 0.25, 1.0, 0.6562, 1.0, 0.6875, 1.0, 0.6875, 1.0, 0.6562, 1.0, 0.375, 1.0, 0.4062, 1.0, 0.4062, 1.0, 0.375, 1.0, 0.5, 1.0, 0.5312, 1.0, 0.5312, 1.0, 0.5, 1.0, 0.625, 1.0, 0.6562, 1.0, 0.6562, 1.0, 0.625, 1.0, 0.3438, 1.0, 0.375, 1.0, 0.375, 1.0, 0.3438, 1.0, 0.4688, 1.0, 0.5, 1.0, 0.5, 1.0, 0.4688, 1.0, 0.5938, 1.0, 0.625, 1.0, 0.625, 1.0, 0.5938, 1.0, 0.3125, 1.0, 0.3438, 1.0, 0.3438, 1.0, 0.3125, 1.0, 0.7188, 1.0, 0.75, 1.0, 0.75, 1.0, 0.7188, 1.0, 0.4375, 1.0, 0.4688, 1.0, 0.4688, 1.0, 0.4375, 1.0, 0.5625, 1.0, 0.5938, 1.0, 0.5938, 1.0, 0.5625, 1.0, 0.2812, 1.0, 0.3125, 1.0, 0.3125, 1.0, 0.2812, 1.0, 0.6875, 1.0, 0.7188, 1.0, 0.7188, 1.0, 0.6875, 1.0, 0.375, 1.0, 0.3438, 1.0, 0.3438, 1.0, 0.375, 1.0, 0.25, 1.0, 0.2812, 1.0, 0.2812, 1.0, 0.25, 1.0, 0.6562, 1.0, 0.6875, 1.0, 0.6875, 1.0, 0.6562, 1.0, 0.3438, 1.0, 0.3125, 1.0, 0.3125, 1.0, 0.3438, 1.0, 0.75, 1.0, 0.7188, 1.0, 0.7188, 1.0, 0.75, 1.0, 0.625, 1.0, 0.6562, 1.0, 0.6562, 1.0, 0.625, 1.0, 0.3125, 1.0, 0.2812, 1.0, 0.2812, 1.0, 0.3125, 1.0, 0.7188, 1.0, 0.6875, 1.0, 0.6875, 1.0, 0.7188, 1.0, 0.5938, 1.0, 0.625, 1.0, 0.625, 1.0, 0.5938, 1.0, 0.2812, 1.0, 0.25, 1.0, 0.25, 1.0, 0.2812, 1.0, 0.6875, 1.0, 0.6562, 1.0, 0.6562, 1.0, 0.6875, 1.0, 0.5625, 1.0, 0.5938, 1.0, 0.5938, 1.0, 0.5625, 1.0, 0.6562, 1.0, 0.625, 1.0, 0.625, 1.0, 0.6562, 1.0, 0.75, 1.0, 0.75, 1.0, 0.75, 1.0, 0.75, 1.0, 0.5312, 1.0, 0.5625, 1.0, 0.5625, 1.0, 0.5312, 1.0, 0.625, 1.0, 0.5938, 1.0, 0.5938, 1.0, 0.625, 1.0, 0.5, 1.0, 0.5312, 1.0, 0.5312, 1.0, 0.5, 1.0])
me_cylinder.use_remesh_fix_poles = True
me_cylinder.use_remesh_preserve_attributes = False
me_cylinder.use_mirror_vertex_groups = False
me_cylinder.update()

# ---- objects
ob_cylinder = bpy.data.objects.new('Cylinder', me_cylinder)

# ---- transforms, parenting, visibility, modifiers, constraints
ob_cylinder.location = (0.0, 0.0, -0.1998)
ob_cylinder.rotation_euler = (1.571, -0.0, 0.0)
ob_cylinder.scale = (1.859, 1.859, 1.859)
ob_cylinder.lineart.crease_threshold = 0.0

# ---- collection membership
col_collection.objects.link(ob_cylinder)

# ---- scene / render settings (as saved in the file)
scene.frame_start = 1; scene.frame_end = 250; scene.frame_set(1)
scene.render.engine = 'BLENDER_EEVEE_NEXT'
scene.cycles.use_denoising = False
scene.cycles.samples = 128
scene.cycles.sampling_pattern = 'TABULATED_SOBOL'
scene.cycles.use_adaptive_sampling = False
scene.cycles.use_light_tree = False
scene.view_settings.view_transform = 'Filmic'
bpy.context.view_layer.update()

# ---- added for rendering (the .blend has no active camera and no usable light): camera, sun
cam_auto = bpy.data.cameras.new('AutoCamera')
cam_auto.lens = 50.0
cam_auto.sensor_width = 36.0
cam_auto.clip_end = 1000.0
ob_auto_camera = bpy.data.objects.new('AutoCamera', cam_auto)
scene.collection.objects.link(ob_auto_camera)
ob_auto_camera.location = (32.9528, -55.6106, 25.8854)
ob_auto_camera.rotation_euler = (1.09748, -7.21219e-08, 0.694738)
scene.camera = ob_auto_camera
light_auto_sun = bpy.data.lights.new('AutoSun', 'SUN')
light_auto_sun.energy = 3.0
light_auto_sun.angle = 0.0523599
ob_auto_sun = bpy.data.objects.new('AutoSun', light_auto_sun)
scene.collection.objects.link(ob_auto_sun)
ob_auto_sun.rotation_euler = (0.872665, 0.174533, 0.523599)
bpy.context.view_layer.update()

